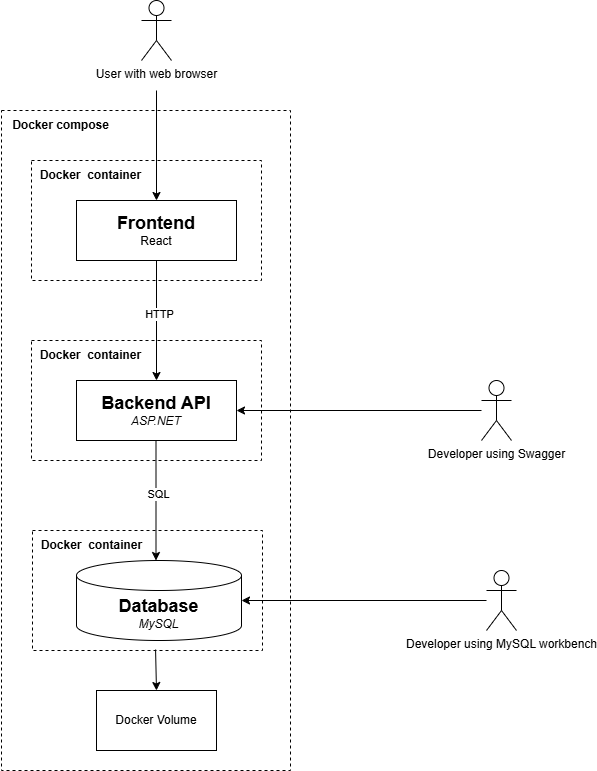

The diagram above was exported from draw.io. Its source (the exported page's mxGraphModel, read from the mxfile embedded in the PNG):
<mxGraphModel dx="1224" dy="1133" grid="1" gridSize="10" guides="1" tooltips="1" connect="1" arrows="1" fold="1" page="1" pageScale="1" pageWidth="850" pageHeight="1100" math="0" shadow="0">
  <root>
    <mxCell id="0" />
    <mxCell id="1" parent="0" />
    <mxCell id="1yMjBOQNlQAHAhlLZ6G7-2" value="&lt;div&gt;&lt;span style=&quot;font-size: 18px;&quot;&gt;&lt;b&gt;Backend API&lt;/b&gt;&lt;/span&gt;&lt;/div&gt;&lt;i&gt;ASP.NET&lt;/i&gt;" style="rounded=0;whiteSpace=wrap;html=1;" parent="1" vertex="1">
      <mxGeometry x="86" y="390" width="160" height="60" as="geometry" />
    </mxCell>
    <mxCell id="1yMjBOQNlQAHAhlLZ6G7-4" value="&lt;div&gt;&lt;span style=&quot;font-size: 18px;&quot;&gt;&lt;b&gt;Frontend&lt;/b&gt;&lt;/span&gt;&lt;/div&gt;React" style="rounded=0;whiteSpace=wrap;html=1;" parent="1" vertex="1">
      <mxGeometry x="86" y="210" width="160" height="60" as="geometry" />
    </mxCell>
    <mxCell id="1yMjBOQNlQAHAhlLZ6G7-6" value="" style="endArrow=classic;html=1;rounded=0;exitX=0.5;exitY=1;exitDx=0;exitDy=0;" parent="1" source="1yMjBOQNlQAHAhlLZ6G7-4" edge="1">
      <mxGeometry width="50" height="50" relative="1" as="geometry">
        <mxPoint x="-14" y="480" as="sourcePoint" />
        <mxPoint x="166" y="390" as="targetPoint" />
      </mxGeometry>
    </mxCell>
    <mxCell id="1yMjBOQNlQAHAhlLZ6G7-7" value="HTTP" style="edgeLabel;html=1;align=center;verticalAlign=middle;resizable=0;points=[];" parent="1yMjBOQNlQAHAhlLZ6G7-6" vertex="1" connectable="0">
      <mxGeometry x="-0.1167" y="2" relative="1" as="geometry">
        <mxPoint as="offset" />
      </mxGeometry>
    </mxCell>
    <mxCell id="1yMjBOQNlQAHAhlLZ6G7-8" value="" style="endArrow=classic;html=1;rounded=0;exitX=0.5;exitY=1;exitDx=0;exitDy=0;" parent="1" edge="1">
      <mxGeometry width="50" height="50" relative="1" as="geometry">
        <mxPoint x="165.5" y="450" as="sourcePoint" />
        <mxPoint x="165.5" y="570" as="targetPoint" />
      </mxGeometry>
    </mxCell>
    <mxCell id="1yMjBOQNlQAHAhlLZ6G7-9" value="SQL" style="edgeLabel;html=1;align=center;verticalAlign=middle;resizable=0;points=[];" parent="1yMjBOQNlQAHAhlLZ6G7-8" vertex="1" connectable="0">
      <mxGeometry x="-0.1167" y="2" relative="1" as="geometry">
        <mxPoint as="offset" />
      </mxGeometry>
    </mxCell>
    <mxCell id="1yMjBOQNlQAHAhlLZ6G7-10" value="" style="endArrow=classic;html=1;rounded=0;entryX=0.5;entryY=0;entryDx=0;entryDy=0;" parent="1" target="1yMjBOQNlQAHAhlLZ6G7-4" edge="1">
      <mxGeometry width="50" height="50" relative="1" as="geometry">
        <mxPoint x="166" y="100" as="sourcePoint" />
        <mxPoint x="216" y="50" as="targetPoint" />
      </mxGeometry>
    </mxCell>
    <mxCell id="1yMjBOQNlQAHAhlLZ6G7-11" value="User with web browser" style="shape=umlActor;verticalLabelPosition=bottom;verticalAlign=top;html=1;outlineConnect=0;" parent="1" vertex="1">
      <mxGeometry x="151" y="10" width="30" height="60" as="geometry" />
    </mxCell>
    <mxCell id="1yMjBOQNlQAHAhlLZ6G7-14" value="" style="rounded=0;whiteSpace=wrap;html=1;dashed=1;fillColor=none;" parent="1" vertex="1">
      <mxGeometry x="41" y="170" width="230" height="120" as="geometry" />
    </mxCell>
    <mxCell id="1yMjBOQNlQAHAhlLZ6G7-15" value="&lt;b&gt;Docker&amp;nbsp; container&lt;/b&gt;" style="text;html=1;align=center;verticalAlign=middle;whiteSpace=wrap;rounded=0;" parent="1" vertex="1">
      <mxGeometry x="40" y="170" width="121" height="30" as="geometry" />
    </mxCell>
    <mxCell id="1yMjBOQNlQAHAhlLZ6G7-20" value="" style="endArrow=classic;html=1;rounded=0;entryX=1;entryY=0.5;entryDx=0;entryDy=0;" parent="1" source="1yMjBOQNlQAHAhlLZ6G7-22" target="1yMjBOQNlQAHAhlLZ6G7-2" edge="1">
      <mxGeometry width="50" height="50" relative="1" as="geometry">
        <mxPoint x="476" y="470" as="sourcePoint" />
        <mxPoint x="371" y="390" as="targetPoint" />
      </mxGeometry>
    </mxCell>
    <mxCell id="1yMjBOQNlQAHAhlLZ6G7-22" value="Developer using Swagger" style="shape=umlActor;verticalLabelPosition=bottom;verticalAlign=top;html=1;outlineConnect=0;" parent="1" vertex="1">
      <mxGeometry x="491" y="390" width="30" height="60" as="geometry" />
    </mxCell>
    <mxCell id="1yMjBOQNlQAHAhlLZ6G7-23" value="&lt;div&gt;&lt;span style=&quot;font-size: 18px;&quot;&gt;&lt;b&gt;Database&lt;/b&gt;&lt;/span&gt;&lt;/div&gt;&lt;i&gt;MySQL&lt;/i&gt;" style="shape=cylinder3;whiteSpace=wrap;html=1;boundedLbl=1;backgroundOutline=1;size=15;" parent="1" vertex="1">
      <mxGeometry x="86" y="570" width="165" height="80" as="geometry" />
    </mxCell>
    <mxCell id="AZ0uRfFvAduAlsyqEZ1Z-1" value="" style="endArrow=classic;html=1;rounded=0;entryX=1;entryY=0.5;entryDx=0;entryDy=0;" edge="1" parent="1" source="AZ0uRfFvAduAlsyqEZ1Z-2">
      <mxGeometry width="50" height="50" relative="1" as="geometry">
        <mxPoint x="481" y="660" as="sourcePoint" />
        <mxPoint x="251" y="610" as="targetPoint" />
      </mxGeometry>
    </mxCell>
    <mxCell id="AZ0uRfFvAduAlsyqEZ1Z-2" value="Developer using MySQL workbench" style="shape=umlActor;verticalLabelPosition=bottom;verticalAlign=top;html=1;outlineConnect=0;" vertex="1" parent="1">
      <mxGeometry x="496" y="580" width="30" height="60" as="geometry" />
    </mxCell>
    <mxCell id="AZ0uRfFvAduAlsyqEZ1Z-3" value="" style="rounded=0;whiteSpace=wrap;html=1;dashed=1;fillColor=none;" vertex="1" parent="1">
      <mxGeometry x="41" y="350" width="230" height="120" as="geometry" />
    </mxCell>
    <mxCell id="AZ0uRfFvAduAlsyqEZ1Z-4" value="&lt;b&gt;Docker&amp;nbsp; container&lt;/b&gt;" style="text;html=1;align=center;verticalAlign=middle;whiteSpace=wrap;rounded=0;" vertex="1" parent="1">
      <mxGeometry x="40" y="350" width="121" height="30" as="geometry" />
    </mxCell>
    <mxCell id="AZ0uRfFvAduAlsyqEZ1Z-5" value="" style="rounded=0;whiteSpace=wrap;html=1;dashed=1;fillColor=none;" vertex="1" parent="1">
      <mxGeometry x="42" y="540" width="230" height="120" as="geometry" />
    </mxCell>
    <mxCell id="AZ0uRfFvAduAlsyqEZ1Z-6" value="&lt;b&gt;Docker&amp;nbsp; container&lt;/b&gt;" style="text;html=1;align=center;verticalAlign=middle;whiteSpace=wrap;rounded=0;" vertex="1" parent="1">
      <mxGeometry x="41" y="540" width="121" height="30" as="geometry" />
    </mxCell>
    <mxCell id="AZ0uRfFvAduAlsyqEZ1Z-8" value="Docker Volume" style="rounded=0;whiteSpace=wrap;html=1;" vertex="1" parent="1">
      <mxGeometry x="106" y="700" width="120" height="60" as="geometry" />
    </mxCell>
    <mxCell id="AZ0uRfFvAduAlsyqEZ1Z-9" value="" style="endArrow=classic;html=1;rounded=0;exitX=0.535;exitY=0.992;exitDx=0;exitDy=0;entryX=0.5;entryY=0;entryDx=0;entryDy=0;exitPerimeter=0;" edge="1" parent="1" source="AZ0uRfFvAduAlsyqEZ1Z-5" target="AZ0uRfFvAduAlsyqEZ1Z-8">
      <mxGeometry width="50" height="50" relative="1" as="geometry">
        <mxPoint x="431" y="500" as="sourcePoint" />
        <mxPoint x="481" y="450" as="targetPoint" />
      </mxGeometry>
    </mxCell>
    <mxCell id="AZ0uRfFvAduAlsyqEZ1Z-11" value="" style="rounded=0;whiteSpace=wrap;html=1;dashed=1;fillColor=none;" vertex="1" parent="1">
      <mxGeometry x="11" y="120" width="289" height="660" as="geometry" />
    </mxCell>
    <mxCell id="AZ0uRfFvAduAlsyqEZ1Z-12" value="&lt;b&gt;Docker compose&lt;/b&gt;" style="text;html=1;align=center;verticalAlign=middle;whiteSpace=wrap;rounded=0;" vertex="1" parent="1">
      <mxGeometry x="10" y="120" width="121" height="30" as="geometry" />
    </mxCell>
  </root>
</mxGraphModel>